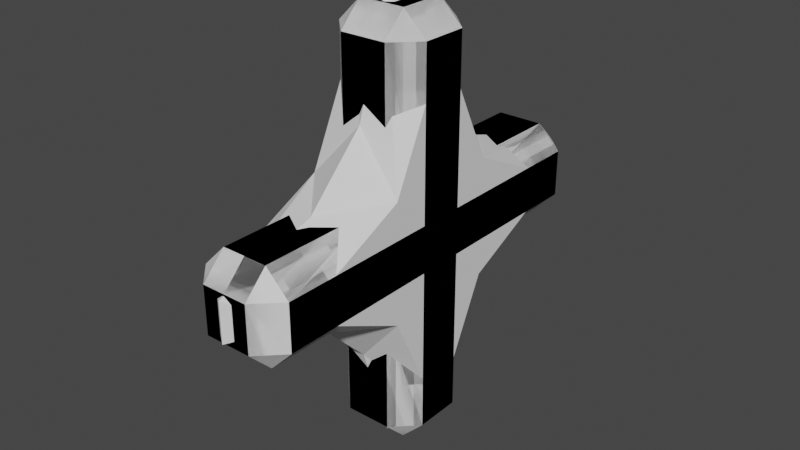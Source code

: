 # Source: Gem_Cross.blend  (saved by Blender 2.93.21; exported with 4.5.12 LTS)
import bpy
from mathutils import Matrix  # noqa: F401  (used for matrix-valued properties, if any)

bpy.ops.wm.read_factory_settings(use_empty=True)
scene = bpy.context.scene
scene.name = 'Scene'

# ---- collections
col_collection = bpy.data.collections.new('Collection'); scene.collection.children.link(col_collection)

# ---- world
world_world = bpy.data.worlds.new('World'); scene.world = world_world
world_world.use_nodes = True; world_world.node_tree.nodes.clear()
_N = world_world.node_tree.nodes; _L = world_world.node_tree.links
n0 = _N.new('ShaderNodeOutputWorld'); n0.name = 'World Output'; n0.location = (300, 300)
n1 = _N.new('ShaderNodeBackground'); n1.name = 'Background'; n1.location = (10, 300)
n1.inputs[0].default_value = (0.05088, 0.05088, 0.05088, 1.0)
_L.new(n1.outputs[0], n0.inputs[0])
n0.is_active_output = True
world_world.color = (0.05088, 0.05088, 0.05088)
world_world.use_sun_shadow = False
world_world.sun_shadow_jitter_overblur = 0.0

# ---- meshes
me_cylinder = bpy.data.meshes.new('Cylinder')
me_cylinder.from_pydata([(-0.2, 0.7835, 7.451e-09), (-7.113e-09, 0.9235, 0.08478), (-2.269e-08, 0.9235, -0.08478), (0.2, 0.7835, -7.451e-09), (-0.2, 0.254, -0.254), (-2.98e-08, 0.4836, -0.2223), (-3.725e-08, 0.2223, -0.4836), (0.2, 0.254, -0.254), (-0.2, -3.725e-08, -0.7835), (-3.725e-08, 0.08478, -0.9235), (-2.235e-08, -0.08478, -0.9235), (0.2, -3.725e-08, -0.7835), (-0.2, -0.254, -0.254), (-2.98e-08, -0.2223, -0.4836), (-2.201e-08, -0.4836, -0.2223), (0.2, -0.254, -0.254), (-0.2, -0.7835, 1.118e-07), (-1.49e-08, -0.9235, -0.08478), (2.235e-08, -0.9235, 0.08478), (0.2, -0.7835, 5.215e-08), (-0.2, -0.254, 0.254), (2.201e-08, -0.4836, 0.2223), (3.725e-08, -0.2223, 0.4836), (0.2, -0.254, 0.254), (-0.2, 3.725e-08, 0.7835), (2.235e-08, -0.08478, 0.9235), (2.947e-08, 0.08478, 0.9235), (0.2, 4.47e-08, 0.7835), (-0.2, 0.254, 0.254), (2.235e-08, 0.2223, 0.4836), (3.371e-10, 0.4836, 0.2223), (0.2, 0.254, 0.254)], [], [(7, 3, 31, 27, 23, 19, 15, 11), (0, 1, 2), (3, 2, 1), (4, 5, 6), (7, 6, 5), (8, 9, 10), (11, 10, 9), (12, 13, 14), (15, 14, 13), (16, 17, 18), (19, 18, 17), (20, 21, 22), (23, 22, 21), (24, 25, 26), (27, 26, 25), (28, 29, 30), (31, 30, 29), (2, 5, 4, 0), (5, 2, 3, 7), (6, 9, 8, 4), (9, 6, 7, 11), (10, 13, 12, 8), (13, 10, 11, 15), (14, 17, 16, 12), (17, 14, 15, 19), (18, 21, 20, 16), (21, 18, 19, 23), (22, 25, 24, 20), (25, 22, 23, 27), (26, 29, 28, 24), (29, 26, 27, 31), (30, 1, 0, 28), (1, 30, 31, 3), (0, 4, 8, 12, 16, 20, 24, 28)])
_uv = me_cylinder.uv_layers.new(name='UVMap')
_uv.uv.foreach_set('vector', [0.3869, 0.75, 0.4303, 0.9289, 0.2505, 0.8836, 0.07078, 0.9289, 0.1141, 0.75, 0.07078, 0.5711, 0.2505, 0.6164, 0.4303, 0.5711, 0.4303, 0.4289, 0.5009, 0.4585, 0.4592, 0.4999, 0.4303, 0.9289, 0.5009, 0.9585, 0.4592, 0.9999, 0.2505, 0.3836, 0.3153, 0.4743, 0.1857, 0.4743, 0.3869, 0.75, 0.4766, 0.6854, 0.4766, 0.8146, 0.07078, 0.4289, 0.04185, 0.4999, 0.0001001, 0.4585, 0.4303, 0.5711, 0.4592, 0.5001, 0.5009, 0.5415, 0.1141, 0.25, 0.02445, 0.3146, 0.02445, 0.1854, 0.2505, 0.6164, 0.1857, 0.5257, 0.3153, 0.5257, 0.07078, 0.07106, 0.0001001, 0.0415, 0.04185, 0.0001001, 0.07078, 0.5711, 0.0001001, 0.5415, 0.04185, 0.5001, 0.2505, 0.1164, 0.1857, 0.02567, 0.3153, 0.02567, 0.1141, 0.75, 0.02445, 0.8146, 0.02445, 0.6854, 0.4303, 0.07106, 0.4592, 0.0001001, 0.5009, 0.0415, 0.07078, 0.9289, 0.04185, 0.9999, 0.0001001, 0.9585, 0.3869, 0.25, 0.4766, 0.1854, 0.4766, 0.3146, 0.2505, 0.8836, 0.3153, 0.9743, 0.1857, 0.9743, 0.4592, 0.4999, 0.3153, 0.4743, 0.2505, 0.3836, 0.4303, 0.4289, 0.4766, 0.8146, 0.5009, 0.9585, 0.4303, 0.9289, 0.3869, 0.75, 0.1857, 0.4743, 0.04185, 0.4999, 0.07078, 0.4289, 0.2505, 0.3836, 0.5009, 0.5415, 0.4766, 0.6854, 0.3869, 0.75, 0.4303, 0.5711, 0.0001001, 0.4585, 0.02445, 0.3146, 0.1141, 0.25, 0.07078, 0.4289, 0.3153, 0.5257, 0.4592, 0.5001, 0.4303, 0.5711, 0.2505, 0.6164, 0.02445, 0.1854, 0.0001001, 0.0415, 0.07078, 0.07106, 0.1141, 0.25, 0.04185, 0.5001, 0.1857, 0.5257, 0.2505, 0.6164, 0.07078, 0.5711, 0.04185, 0.0001001, 0.1857, 0.02567, 0.2505, 0.1164, 0.07078, 0.07106, 0.02445, 0.6854, 0.0001001, 0.5415, 0.07078, 0.5711, 0.1141, 0.75, 0.3153, 0.02567, 0.4592, 0.0001001, 0.4303, 0.07106, 0.2505, 0.1164, 0.0001001, 0.9585, 0.02445, 0.8146, 0.1141, 0.75, 0.07078, 0.9289, 0.5009, 0.0415, 0.4766, 0.1854, 0.3869, 0.25, 0.4303, 0.07106, 0.1857, 0.9743, 0.04185, 0.9999, 0.07078, 0.9289, 0.2505, 0.8836, 0.4766, 0.3146, 0.5009, 0.4585, 0.4303, 0.4289, 0.3869, 0.25, 0.4592, 0.9999, 0.3153, 0.9743, 0.2505, 0.8836, 0.4303, 0.9289, 0.4303, 0.4289, 0.2505, 0.3836, 0.07078, 0.4289, 0.1141, 0.25, 0.07078, 0.07106, 0.2505, 0.1164, 0.4303, 0.07106, 0.3869, 0.25])
me_cylinder.use_remesh_fix_poles = True
me_cylinder.use_remesh_preserve_attributes = False
me_cylinder.update()
me_cube = bpy.data.meshes.new('Cube')
me_cube.from_pydata([(-0.1, -0.2, -0.2), (-0.2, -0.1, -0.1), (-0.1, -0.2, 0.2), (-0.2, -0.1, 0.1), (-0.1, 0.2, -0.2), (-0.2, 0.1, -0.1), (-0.1, 0.2, 0.2), (-0.2, 0.1, 0.1), (0.1, -0.2, -0.2), (0.2, -0.1, -0.1), (0.1, -0.2, 0.2), (0.2, -0.1, 0.1), (0.1, 0.2, -0.2), (0.2, 0.1, -0.1), (0.1, 0.2, 0.2), (0.2, 0.1, 0.1), (-0.2, 0.1, -0.8), (-0.1, 0.2, -0.8), (-0.1, 0.1, -0.9), (-0.2, -0.1, -0.8), (-0.1, -0.1, -0.9), (-0.1, -0.2, -0.8), (0.1, 0.2, -0.8), (0.2, 0.1, -0.8), (0.1, 0.1, -0.9), (0.2, -0.1, -0.8), (0.1, -0.2, -0.8), (0.1, -0.1, -0.9), (-0.2, -0.8, -0.1), (-0.1, -0.8, -0.2), (-0.1, -0.9, -0.1), (-0.2, -0.8, 0.1), (-0.1, -0.9, 0.1), (-0.1, -0.8, 0.2), (0.2, -0.8, 0.1), (0.1, -0.8, 0.2), (0.1, -0.9, 0.1), (0.2, -0.8, -0.1), (0.1, -0.9, -0.1), (0.1, -0.8, -0.2), (-0.2, -0.1, 0.8), (-0.1, -0.2, 0.8), (-0.1, -0.1, 0.9), (-0.2, 0.1, 0.8), (-0.1, 0.1, 0.9), (-0.1, 0.2, 0.8), (0.1, 0.2, 0.8), (0.1, 0.1, 0.9), (0.2, 0.1, 0.8), (0.2, -0.1, 0.8), (0.1, -0.1, 0.9), (0.1, -0.2, 0.8), (-0.2, 0.8, 0.1), (-0.1, 0.8, 0.2), (-0.1, 0.9, 0.1), (-0.2, 0.8, -0.1), (-0.1, 0.9, -0.1), (-0.1, 0.8, -0.2), (0.1, 0.8, -0.2), (0.1, 0.9, -0.1), (0.2, 0.8, -0.1), (0.1, 0.8, 0.2), (0.2, 0.8, 0.1), (0.1, 0.9, 0.1), (0.0, 0.2, -0.2), (0.0, 0.2, 0.2), (0.0, -0.2, -0.2), (0.0, -0.2, 0.2), (7.451e-09, 0.1, -0.9), (-7.451e-09, 0.2, -0.8), (-7.451e-09, -0.1, -0.9), (7.451e-09, -0.2, -0.8), (-7.451e-09, -0.8, -0.2), (7.451e-09, -0.9, -0.1), (7.451e-09, -0.8, 0.2), (-7.451e-09, -0.9, 0.1), (-7.451e-09, 0.1, 0.9), (7.451e-09, 0.2, 0.8), (7.451e-09, -0.1, 0.9), (-7.451e-09, -0.2, 0.8), (7.451e-09, 0.8, -0.2), (-7.451e-09, 0.9, -0.1), (-7.451e-09, 0.8, 0.2), (7.451e-09, 0.9, 0.1)], [], [(66, 8, 39, 72), (68, 24, 27, 70), (9, 11, 34, 37), (5, 7, 52, 55), (64, 4, 57, 80), (15, 13, 60, 62), (73, 75, 32, 30), (1, 3, 7, 5), (13, 15, 11, 9), (3, 1, 28, 31), (76, 44, 42, 78), (11, 15, 48, 49), (7, 3, 40, 43), (66, 0, 21, 71), (81, 83, 63, 59), (67, 10, 51, 79), (67, 2, 33, 74), (13, 9, 25, 23), (65, 14, 61, 82), (65, 6, 45, 77), (64, 12, 22, 69), (16, 17, 18), (19, 20, 21), (22, 23, 24), (25, 26, 27), (28, 29, 30), (31, 32, 33), (34, 35, 36), (37, 38, 39), (40, 41, 42), (43, 44, 45), (46, 47, 48), (49, 50, 51), (52, 53, 54), (55, 56, 57), (58, 59, 60), (61, 62, 63), (18, 20, 19, 16), (68, 18, 17, 69), (27, 24, 23, 25), (70, 27, 26, 71), (13, 23, 22, 12), (16, 5, 4, 17), (21, 0, 1, 19), (8, 26, 25, 9), (30, 32, 31, 28), (36, 38, 37, 34), (72, 39, 38, 73), (74, 33, 32, 75), (3, 31, 33, 2), (34, 11, 10, 35), (39, 8, 9, 37), (0, 29, 28, 1), (42, 44, 43, 40), (76, 47, 46, 77), (47, 50, 49, 48), (78, 42, 41, 79), (14, 46, 48, 15), (51, 10, 11, 49), (2, 41, 40, 3), (45, 6, 7, 43), (54, 56, 55, 52), (80, 57, 56, 81), (82, 61, 63, 83), (62, 60, 59, 63), (12, 58, 60, 13), (61, 14, 15, 62), (5, 55, 57, 4), (52, 7, 6, 53), (1, 5, 16, 19), (53, 82, 83, 54), (58, 80, 81, 59), (50, 78, 79, 51), (44, 76, 77, 45), (35, 74, 75, 36), (29, 72, 73, 30), (20, 70, 71, 21), (24, 68, 69, 22), (4, 64, 69, 17), (14, 65, 77, 46), (6, 65, 82, 53), (10, 67, 74, 35), (2, 67, 79, 41), (56, 54, 83, 81), (8, 66, 71, 26), (47, 76, 78, 50), (38, 36, 75, 73), (12, 64, 80, 58), (18, 68, 70, 20), (0, 66, 72, 29)])
_uv = me_cube.uv_layers.new(name='UVMap')
_uv.uv.foreach_set('vector', [0.7504, 0.08465, 0.7505, 0.1226, 0.5964, 0.02647, 0.6002, 0.0001001, 0.9969, 0.06016, 0.9712, 0.06893, 0.9436, 0.03713, 0.9589, 0.01266, 0.7493, 0.1917, 0.6919, 0.2515, 0.5558, 0.07822, 0.5847, 0.05294, 0.2507, 0.3101, 0.3081, 0.2502, 0.4442, 0.4235, 0.4153, 0.4488, 0.2496, 0.4171, 0.2495, 0.3791, 0.4036, 0.4753, 0.3998, 0.5017, 0.7507, 0.3101, 0.8081, 0.2502, 0.9442, 0.4235, 0.9153, 0.4488, 0.01082, 0.0472, 0.05418, 0.00379, 0.06609, 0.0316, 0.03422, 0.0593, 0.1919, 0.2515, 0.2493, 0.1917, 0.3081, 0.2502, 0.2507, 0.3101, 0.8081, 0.2502, 0.7507, 0.3101, 0.6919, 0.2515, 0.7493, 0.1917, 0.2493, 0.1917, 0.1919, 0.2515, 0.0558, 0.07822, 0.08467, 0.05294, 0.4969, 0.06016, 0.4712, 0.06893, 0.4436, 0.03714, 0.4589, 0.01267, 0.6919, 0.2515, 0.7507, 0.3101, 0.5757, 0.4437, 0.5507, 0.4148, 0.3081, 0.2502, 0.2493, 0.1917, 0.4243, 0.05803, 0.4493, 0.08698, 0.08441, 0.2504, 0.1222, 0.2503, 0.02504, 0.4029, 0.0001002, 0.3987, 0.9892, 0.4546, 0.9458, 0.498, 0.9339, 0.4702, 0.9658, 0.4425, 0.5844, 0.2504, 0.6222, 0.2503, 0.525, 0.4029, 0.5001, 0.3987, 0.2504, 0.08465, 0.2505, 0.1226, 0.0964, 0.02647, 0.1002, 0.0001001, 0.8081, 0.2502, 0.7493, 0.1917, 0.9243, 0.05803, 0.9493, 0.08698, 0.7496, 0.4171, 0.7495, 0.3791, 0.9036, 0.4753, 0.8998, 0.5017, 0.4156, 0.2514, 0.3778, 0.2515, 0.475, 0.09888, 0.4999, 0.1031, 0.9156, 0.2514, 0.8778, 0.2515, 0.975, 0.09888, 0.9999, 0.1031, 0.07568, 0.4437, 0.08693, 0.4703, 0.05637, 0.4646, 0.05068, 0.4148, 0.0288, 0.4328, 0.02504, 0.4029, 0.975, 0.09888, 0.9493, 0.08698, 0.9712, 0.06893, 0.9243, 0.05803, 0.9131, 0.03147, 0.9436, 0.03713, 0.0558, 0.07822, 0.02998, 0.08976, 0.03422, 0.0593, 0.08467, 0.05294, 0.06609, 0.0316, 0.0964, 0.02647, 0.5558, 0.07822, 0.53, 0.08976, 0.5342, 0.0593, 0.5847, 0.05294, 0.5661, 0.0316, 0.5964, 0.02647, 0.4243, 0.05803, 0.4131, 0.03147, 0.4436, 0.03714, 0.4493, 0.08698, 0.4712, 0.06893, 0.475, 0.09888, 0.5869, 0.4703, 0.5564, 0.4646, 0.5757, 0.4437, 0.5507, 0.4148, 0.5288, 0.4328, 0.525, 0.4029, 0.4442, 0.4235, 0.47, 0.412, 0.4658, 0.4425, 0.4153, 0.4488, 0.4339, 0.4702, 0.4036, 0.4753, 0.97, 0.412, 0.9658, 0.4425, 0.9442, 0.4235, 0.9036, 0.4753, 0.9153, 0.4488, 0.9339, 0.4702, 0.05637, 0.4646, 0.0288, 0.4328, 0.05068, 0.4148, 0.07568, 0.4437, 0.04113, 0.4891, 0.05637, 0.4646, 0.08693, 0.4703, 0.08799, 0.5016, 0.9436, 0.03713, 0.9712, 0.06893, 0.9493, 0.08698, 0.9243, 0.05803, 0.9589, 0.01266, 0.9436, 0.03713, 0.9131, 0.03147, 0.912, 0.0001663, 0.8081, 0.2502, 0.9493, 0.08698, 0.975, 0.09888, 0.8778, 0.2515, 0.07568, 0.4437, 0.2507, 0.3101, 0.2495, 0.3791, 0.08693, 0.4703, 0.02504, 0.4029, 0.1222, 0.2503, 0.1919, 0.2515, 0.05068, 0.4148, 0.7505, 0.1226, 0.9131, 0.03147, 0.9243, 0.05803, 0.7493, 0.1917, 0.03422, 0.0593, 0.06609, 0.0316, 0.08467, 0.05294, 0.0558, 0.07822, 0.5342, 0.0593, 0.5661, 0.0316, 0.5847, 0.05294, 0.5558, 0.07822, 0.6002, 0.0001001, 0.5964, 0.02647, 0.5661, 0.0316, 0.5542, 0.00379, 0.1002, 0.0001001, 0.0964, 0.02647, 0.06609, 0.0316, 0.05418, 0.00379, 0.2493, 0.1917, 0.08467, 0.05294, 0.0964, 0.02647, 0.2505, 0.1226, 0.5558, 0.07822, 0.6919, 0.2515, 0.6222, 0.2503, 0.53, 0.08976, 0.5964, 0.02647, 0.7505, 0.1226, 0.7493, 0.1917, 0.5847, 0.05294, 0.1222, 0.2503, 0.02998, 0.08976, 0.0558, 0.07822, 0.1919, 0.2515, 0.4436, 0.03714, 0.4712, 0.06893, 0.4493, 0.08698, 0.4243, 0.05803, 0.5411, 0.4891, 0.5564, 0.4646, 0.5869, 0.4703, 0.588, 0.5016, 0.5564, 0.4646, 0.5288, 0.4328, 0.5507, 0.4148, 0.5757, 0.4437, 0.4589, 0.01267, 0.4436, 0.03714, 0.4131, 0.03147, 0.412, 0.0001665, 0.7495, 0.3791, 0.5869, 0.4703, 0.5757, 0.4437, 0.7507, 0.3101, 0.525, 0.4029, 0.6222, 0.2503, 0.6919, 0.2515, 0.5507, 0.4148, 0.2505, 0.1226, 0.4131, 0.03147, 0.4243, 0.05803, 0.2493, 0.1917, 0.475, 0.09888, 0.3778, 0.2515, 0.3081, 0.2502, 0.4493, 0.08698, 0.4658, 0.4425, 0.4339, 0.4702, 0.4153, 0.4488, 0.4442, 0.4235, 0.3998, 0.5017, 0.4036, 0.4753, 0.4339, 0.4702, 0.4458, 0.498, 0.8998, 0.5017, 0.9036, 0.4753, 0.9339, 0.4702, 0.9458, 0.498, 0.9153, 0.4488, 0.9442, 0.4235, 0.9658, 0.4425, 0.9339, 0.4702, 0.8778, 0.2515, 0.97, 0.412, 0.9442, 0.4235, 0.8081, 0.2502, 0.9036, 0.4753, 0.7495, 0.3791, 0.7507, 0.3101, 0.9153, 0.4488, 0.2507, 0.3101, 0.4153, 0.4488, 0.4036, 0.4753, 0.2495, 0.3791, 0.4442, 0.4235, 0.3081, 0.2502, 0.3778, 0.2515, 0.47, 0.412, 0.1919, 0.2515, 0.2507, 0.3101, 0.07568, 0.4437, 0.05068, 0.4148, 0.47, 0.412, 0.4999, 0.4101, 0.4892, 0.4546, 0.4658, 0.4425, 0.97, 0.412, 0.9999, 0.4101, 0.9892, 0.4546, 0.9658, 0.4425, 0.5288, 0.4328, 0.5031, 0.4416, 0.5001, 0.3987, 0.525, 0.4029, 0.4712, 0.06893, 0.4969, 0.06016, 0.4999, 0.1031, 0.475, 0.09888, 0.53, 0.08976, 0.5001, 0.09167, 0.5108, 0.0472, 0.5342, 0.0593, 0.02998, 0.08976, 0.0001001, 0.09167, 0.01082, 0.0472, 0.03422, 0.0593, 0.0288, 0.4328, 0.003062, 0.4416, 0.0001002, 0.3987, 0.02504, 0.4029, 0.9712, 0.06893, 0.9969, 0.06016, 0.9999, 0.1031, 0.975, 0.09888, 0.2495, 0.3791, 0.2496, 0.4171, 0.08799, 0.5016, 0.08693, 0.4703, 0.7495, 0.3791, 0.7496, 0.4171, 0.588, 0.5016, 0.5869, 0.4703, 0.3778, 0.2515, 0.4156, 0.2514, 0.4999, 0.4101, 0.47, 0.412, 0.6222, 0.2503, 0.5844, 0.2504, 0.5001, 0.09167, 0.53, 0.08976, 0.2505, 0.1226, 0.2504, 0.08465, 0.412, 0.0001665, 0.4131, 0.03147, 0.4339, 0.4702, 0.4658, 0.4425, 0.4892, 0.4546, 0.4458, 0.498, 0.7505, 0.1226, 0.7504, 0.08465, 0.912, 0.0001663, 0.9131, 0.03147, 0.5564, 0.4646, 0.5411, 0.4891, 0.5031, 0.4416, 0.5288, 0.4328, 0.5661, 0.0316, 0.5342, 0.0593, 0.5108, 0.0472, 0.5542, 0.00379, 0.8778, 0.2515, 0.9156, 0.2514, 0.9999, 0.4101, 0.97, 0.412, 0.05637, 0.4646, 0.04113, 0.4891, 0.003062, 0.4416, 0.0288, 0.4328, 0.1222, 0.2503, 0.08441, 0.2504, 0.0001001, 0.09167, 0.02998, 0.08976])
me_cube.use_remesh_fix_poles = True
me_cube.use_remesh_preserve_attributes = False
me_cube.update()
me_cube_001 = bpy.data.meshes.new('Cube.001')
me_cube_001.from_pydata([(-0.2, -0.2, -0.2), (-0.2, -0.2, 0.2), (-0.2, 0.2, -0.2), (-0.2, 0.2, 0.2), (0.2, -0.2, -0.2), (0.2, -0.2, 0.2), (0.2, 0.2, -0.2), (0.2, 0.2, 0.2), (-0.2, 0.2, -0.9), (-0.2, -0.2, -0.9), (0.2, 0.2, -0.9), (0.2, -0.2, -0.9), (-0.2, -0.9, -0.2), (-0.2, -0.9, 0.2), (0.2, -0.9, 0.2), (0.2, -0.9, -0.2), (-0.2, -0.2, 0.9), (-0.2, 0.2, 0.9), (0.2, 0.2, 0.9), (0.2, -0.2, 0.9), (-0.2, 0.9, 0.2), (-0.2, 0.9, -0.2), (0.2, 0.9, -0.2), (0.2, 0.9, 0.2)], [], [(0, 1, 3, 2), (7, 6, 22, 23), (6, 7, 5, 4), (5, 1, 13, 14), (2, 6, 10, 8), (5, 7, 18, 19), (8, 10, 11, 9), (0, 2, 8, 9), (6, 4, 11, 10), (4, 0, 9, 11), (15, 14, 13, 12), (4, 5, 14, 15), (1, 0, 12, 13), (0, 4, 15, 12), (18, 17, 16, 19), (3, 1, 16, 17), (1, 5, 19, 16), (7, 3, 17, 18), (21, 20, 23, 22), (6, 2, 21, 22), (3, 7, 23, 20), (2, 3, 20, 21)])
_uv = me_cube_001.uv_layers.new(name='UVMap')
_uv.uv.foreach_set('vector', [0.375, 0.0, 0.625, 0.0, 0.625, 0.25, 0.375, 0.25, 0.625, 0.5, 0.375, 0.5, 0.375, 0.5, 0.625, 0.5, 0.375, 0.5, 0.625, 0.5, 0.625, 0.75, 0.375, 0.75, 0.625, 0.75, 0.875, 0.75, 0.875, 0.75, 0.625, 0.75, 0.375, 0.25, 0.375, 0.5, 0.375, 0.5, 0.375, 0.25, 0.625, 0.75, 0.625, 0.5, 0.625, 0.5, 0.625, 0.75, 0.125, 0.5, 0.375, 0.5, 0.375, 0.75, 0.125, 0.75, 0.375, 0.0, 0.375, 0.25, 0.375, 0.25, 0.375, 0.0, 0.375, 0.5, 0.375, 0.75, 0.375, 0.75, 0.375, 0.5, 0.375, 0.75, 0.375, 1.0, 0.375, 1.0, 0.375, 0.75, 0.375, 0.75, 0.625, 0.75, 0.625, 1.0, 0.375, 1.0, 0.375, 0.75, 0.625, 0.75, 0.625, 0.75, 0.375, 0.75, 0.625, 0.0, 0.375, 0.0, 0.375, 0.0, 0.625, 0.0, 0.375, 1.0, 0.375, 0.75, 0.375, 0.75, 0.375, 1.0, 0.625, 0.5, 0.875, 0.5, 0.875, 0.75, 0.625, 0.75, 0.625, 0.25, 0.625, 0.0, 0.625, 0.0, 0.625, 0.25, 0.875, 0.75, 0.625, 0.75, 0.625, 0.75, 0.875, 0.75, 0.625, 0.5, 0.625, 0.25, 0.625, 0.25, 0.625, 0.5, 0.375, 0.25, 0.625, 0.25, 0.625, 0.5, 0.375, 0.5, 0.375, 0.5, 0.375, 0.25, 0.375, 0.25, 0.375, 0.5, 0.625, 0.25, 0.625, 0.5, 0.625, 0.5, 0.625, 0.25, 0.375, 0.25, 0.625, 0.25, 0.625, 0.25, 0.375, 0.25])
me_cube_001.use_remesh_fix_poles = True
me_cube_001.use_remesh_preserve_attributes = False
me_cube_001.update()

# ---- objects
ob_cross_v1 = bpy.data.objects.new('Cross v1', me_cylinder)
ob_cross = bpy.data.objects.new('Cross', me_cube)
ob_cross_before_modif = bpy.data.objects.new('Cross before modif', me_cube_001)

# ---- transforms, parenting, visibility, modifiers, constraints
ob_cross_v1.location = (0.0, 0.0, 0.0)
ob_cross.location = (0.0, 0.0, 0.0)
_vg = ob_cross.vertex_groups.new(name='Group')
ob_cross_before_modif.location = (0.0, 0.0, 0.0)
_vg = ob_cross_before_modif.vertex_groups.new(name='Group')
_vg.add([8, 9, 10, 11, 12, 13, 14, 15, 16, 17, 18, 19, 20, 21, 22, 23], 1.0, 'REPLACE')
_m = ob_cross_before_modif.modifiers.new('Bevel', 'BEVEL')
_m.vertex_group = 'Group'

# ---- collection membership
col_collection.objects.link(ob_cross_v1)
col_collection.objects.link(ob_cross)
col_collection.objects.link(ob_cross_before_modif)

# ---- scene / render settings (as saved in the file)
scene.frame_start = 1; scene.frame_end = 250; scene.frame_set(1)
scene.render.engine = 'BLENDER_EEVEE_NEXT'
scene.cycles.use_denoising = False
scene.cycles.samples = 128
scene.cycles.sampling_pattern = 'TABULATED_SOBOL'
scene.cycles.use_adaptive_sampling = False
scene.cycles.use_light_tree = False
scene.view_settings.view_transform = 'Filmic'
bpy.context.view_layer.update()

# ---- added for rendering (the .blend has no active camera and no usable light): camera, sun
cam_auto = bpy.data.cameras.new('AutoCamera')
cam_auto.lens = 50.0
cam_auto.sensor_width = 36.0
cam_auto.clip_end = 1000.0
ob_auto_camera = bpy.data.objects.new('AutoCamera', cam_auto)
scene.collection.objects.link(ob_auto_camera)
ob_auto_camera.location = (2.44481, -2.93378, 1.95585)
ob_auto_camera.rotation_euler = (1.09748, -7.21219e-08, 0.694738)
scene.camera = ob_auto_camera
light_auto_sun = bpy.data.lights.new('AutoSun', 'SUN')
light_auto_sun.energy = 3.0
light_auto_sun.angle = 0.0523599
ob_auto_sun = bpy.data.objects.new('AutoSun', light_auto_sun)
scene.collection.objects.link(ob_auto_sun)
ob_auto_sun.rotation_euler = (0.872665, 0.174533, 0.523599)
bpy.context.view_layer.update()
